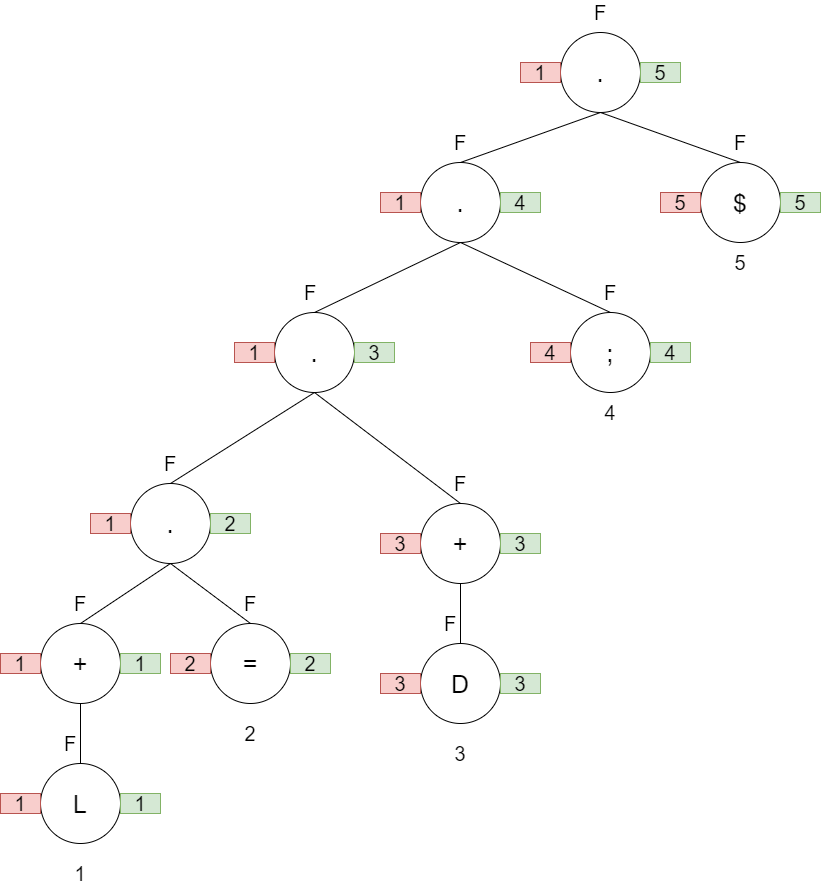

The diagram above was exported from draw.io. Its source (the exported page's mxGraphModel, read from the mxfile embedded in the PNG):
<mxGraphModel dx="2495" dy="2850" grid="1" gridSize="10" guides="1" tooltips="1" connect="1" arrows="1" fold="1" page="1" pageScale="1" pageWidth="850" pageHeight="1400" math="0" shadow="0">
  <root>
    <mxCell id="0" />
    <mxCell id="1" parent="0" />
    <mxCell id="gqLV-v61VRyd_s3w5Oix-1" value="&lt;font style=&quot;font-size: 25px&quot;&gt;L&lt;/font&gt;" style="ellipse;whiteSpace=wrap;html=1;aspect=fixed;" parent="1" vertex="1">
      <mxGeometry x="40" y="-379" width="80" height="80" as="geometry" />
    </mxCell>
    <mxCell id="gqLV-v61VRyd_s3w5Oix-3" value="&lt;font style=&quot;font-size: 25px&quot;&gt;+&lt;/font&gt;" style="ellipse;whiteSpace=wrap;html=1;aspect=fixed;" parent="1" vertex="1">
      <mxGeometry x="40" y="-519" width="80" height="80" as="geometry" />
    </mxCell>
    <mxCell id="gqLV-v61VRyd_s3w5Oix-6" value="" style="endArrow=none;html=1;exitX=0.5;exitY=0;exitDx=0;exitDy=0;entryX=0.5;entryY=1;entryDx=0;entryDy=0;" parent="1" source="gqLV-v61VRyd_s3w5Oix-1" target="gqLV-v61VRyd_s3w5Oix-3" edge="1">
      <mxGeometry width="50" height="50" relative="1" as="geometry">
        <mxPoint x="270" y="-399" as="sourcePoint" />
        <mxPoint x="320" y="-449" as="targetPoint" />
      </mxGeometry>
    </mxCell>
    <mxCell id="gqLV-v61VRyd_s3w5Oix-7" value="&lt;font style=&quot;font-size: 25px&quot;&gt;.&lt;/font&gt;" style="ellipse;whiteSpace=wrap;html=1;aspect=fixed;" parent="1" vertex="1">
      <mxGeometry x="130" y="-659" width="80" height="80" as="geometry" />
    </mxCell>
    <mxCell id="gqLV-v61VRyd_s3w5Oix-9" value="&lt;font style=&quot;font-size: 25px&quot;&gt;=&lt;/font&gt;" style="ellipse;whiteSpace=wrap;html=1;aspect=fixed;" parent="1" vertex="1">
      <mxGeometry x="210" y="-519" width="80" height="80" as="geometry" />
    </mxCell>
    <mxCell id="gqLV-v61VRyd_s3w5Oix-10" value="" style="endArrow=none;html=1;exitX=0.5;exitY=0;exitDx=0;exitDy=0;entryX=0.5;entryY=1;entryDx=0;entryDy=0;" parent="1" source="gqLV-v61VRyd_s3w5Oix-3" target="gqLV-v61VRyd_s3w5Oix-7" edge="1">
      <mxGeometry width="50" height="50" relative="1" as="geometry">
        <mxPoint x="280" y="-399" as="sourcePoint" />
        <mxPoint x="330" y="-449" as="targetPoint" />
      </mxGeometry>
    </mxCell>
    <mxCell id="gqLV-v61VRyd_s3w5Oix-14" value="" style="endArrow=none;html=1;entryX=0.5;entryY=1;entryDx=0;entryDy=0;exitX=0.5;exitY=0;exitDx=0;exitDy=0;" parent="1" source="gqLV-v61VRyd_s3w5Oix-9" target="gqLV-v61VRyd_s3w5Oix-7" edge="1">
      <mxGeometry width="50" height="50" relative="1" as="geometry">
        <mxPoint x="280" y="-399" as="sourcePoint" />
        <mxPoint x="330" y="-449" as="targetPoint" />
      </mxGeometry>
    </mxCell>
    <mxCell id="gqLV-v61VRyd_s3w5Oix-15" value="&lt;font style=&quot;font-size: 25px&quot;&gt;.&lt;/font&gt;" style="ellipse;whiteSpace=wrap;html=1;aspect=fixed;" parent="1" vertex="1">
      <mxGeometry x="274" y="-830" width="80" height="80" as="geometry" />
    </mxCell>
    <mxCell id="gqLV-v61VRyd_s3w5Oix-17" value="" style="endArrow=none;html=1;exitX=0.5;exitY=0;exitDx=0;exitDy=0;entryX=0.5;entryY=1;entryDx=0;entryDy=0;" parent="1" source="gqLV-v61VRyd_s3w5Oix-7" target="gqLV-v61VRyd_s3w5Oix-15" edge="1">
      <mxGeometry width="50" height="50" relative="1" as="geometry">
        <mxPoint x="280" y="-499" as="sourcePoint" />
        <mxPoint x="330" y="-549" as="targetPoint" />
      </mxGeometry>
    </mxCell>
    <mxCell id="gqLV-v61VRyd_s3w5Oix-46" value="&lt;font style=&quot;font-size: 20px&quot;&gt;1&lt;/font&gt;" style="text;html=1;strokeColor=none;fillColor=none;align=center;verticalAlign=middle;whiteSpace=wrap;rounded=0;" parent="1" vertex="1">
      <mxGeometry x="60" y="-279" width="40" height="20" as="geometry" />
    </mxCell>
    <mxCell id="gqLV-v61VRyd_s3w5Oix-47" value="&lt;font style=&quot;font-size: 20px&quot;&gt;2&lt;/font&gt;" style="text;html=1;strokeColor=none;fillColor=none;align=center;verticalAlign=middle;whiteSpace=wrap;rounded=0;" parent="1" vertex="1">
      <mxGeometry x="230" y="-419" width="40" height="20" as="geometry" />
    </mxCell>
    <mxCell id="gqLV-v61VRyd_s3w5Oix-57" value="&lt;font style=&quot;font-size: 20px&quot;&gt;F&lt;/font&gt;" style="text;html=1;strokeColor=none;fillColor=none;align=center;verticalAlign=middle;whiteSpace=wrap;rounded=0;" parent="1" vertex="1">
      <mxGeometry x="50" y="-409" width="40" height="20" as="geometry" />
    </mxCell>
    <mxCell id="gqLV-v61VRyd_s3w5Oix-59" value="&lt;font style=&quot;font-size: 20px&quot;&gt;F&lt;/font&gt;" style="text;html=1;strokeColor=none;fillColor=none;align=center;verticalAlign=middle;whiteSpace=wrap;rounded=0;" parent="1" vertex="1">
      <mxGeometry x="230" y="-549" width="40" height="20" as="geometry" />
    </mxCell>
    <mxCell id="gqLV-v61VRyd_s3w5Oix-67" value="&lt;font style=&quot;font-size: 20px&quot;&gt;F&lt;/font&gt;" style="text;html=1;strokeColor=none;fillColor=none;align=center;verticalAlign=middle;whiteSpace=wrap;rounded=0;" parent="1" vertex="1">
      <mxGeometry x="60" y="-549" width="40" height="20" as="geometry" />
    </mxCell>
    <mxCell id="gqLV-v61VRyd_s3w5Oix-68" value="&lt;font style=&quot;font-size: 20px&quot;&gt;F&lt;/font&gt;" style="text;html=1;strokeColor=none;fillColor=none;align=center;verticalAlign=middle;whiteSpace=wrap;rounded=0;" parent="1" vertex="1">
      <mxGeometry x="150" y="-689" width="40" height="20" as="geometry" />
    </mxCell>
    <mxCell id="gqLV-v61VRyd_s3w5Oix-76" value="&lt;font style=&quot;font-size: 20px&quot;&gt;1&lt;/font&gt;" style="text;html=1;strokeColor=#b85450;fillColor=#f8cecc;align=center;verticalAlign=middle;whiteSpace=wrap;rounded=0;" parent="1" vertex="1">
      <mxGeometry y="-349" width="40" height="20" as="geometry" />
    </mxCell>
    <mxCell id="gqLV-v61VRyd_s3w5Oix-77" value="&lt;font style=&quot;font-size: 20px&quot;&gt;2&lt;/font&gt;" style="text;html=1;strokeColor=#b85450;fillColor=#f8cecc;align=center;verticalAlign=middle;whiteSpace=wrap;rounded=0;" parent="1" vertex="1">
      <mxGeometry x="170" y="-489" width="40" height="20" as="geometry" />
    </mxCell>
    <mxCell id="gqLV-v61VRyd_s3w5Oix-84" value="&lt;font style=&quot;font-size: 20px&quot;&gt;1&lt;/font&gt;" style="text;html=1;strokeColor=#b85450;fillColor=#f8cecc;align=center;verticalAlign=middle;whiteSpace=wrap;rounded=0;" parent="1" vertex="1">
      <mxGeometry y="-489" width="40" height="20" as="geometry" />
    </mxCell>
    <mxCell id="gqLV-v61VRyd_s3w5Oix-85" value="&lt;font style=&quot;font-size: 20px&quot;&gt;1&lt;/font&gt;" style="text;html=1;strokeColor=#b85450;fillColor=#f8cecc;align=center;verticalAlign=middle;whiteSpace=wrap;rounded=0;" parent="1" vertex="1">
      <mxGeometry x="90" y="-629" width="40" height="20" as="geometry" />
    </mxCell>
    <mxCell id="gqLV-v61VRyd_s3w5Oix-93" value="&lt;font style=&quot;font-size: 20px&quot;&gt;1&lt;/font&gt;" style="text;html=1;strokeColor=#82b366;fillColor=#d5e8d4;align=center;verticalAlign=middle;whiteSpace=wrap;rounded=0;" parent="1" vertex="1">
      <mxGeometry x="120" y="-349" width="40" height="20" as="geometry" />
    </mxCell>
    <mxCell id="gqLV-v61VRyd_s3w5Oix-94" value="&lt;font style=&quot;font-size: 20px&quot;&gt;2&lt;/font&gt;" style="text;html=1;strokeColor=#82b366;fillColor=#d5e8d4;align=center;verticalAlign=middle;whiteSpace=wrap;rounded=0;" parent="1" vertex="1">
      <mxGeometry x="290" y="-489" width="40" height="20" as="geometry" />
    </mxCell>
    <mxCell id="gqLV-v61VRyd_s3w5Oix-101" value="&lt;font style=&quot;font-size: 20px&quot;&gt;1&lt;/font&gt;" style="text;html=1;strokeColor=#82b366;fillColor=#d5e8d4;align=center;verticalAlign=middle;whiteSpace=wrap;rounded=0;" parent="1" vertex="1">
      <mxGeometry x="120" y="-489" width="40" height="20" as="geometry" />
    </mxCell>
    <mxCell id="gqLV-v61VRyd_s3w5Oix-102" value="&lt;font style=&quot;font-size: 20px&quot;&gt;2&lt;/font&gt;" style="text;html=1;strokeColor=#82b366;fillColor=#d5e8d4;align=center;verticalAlign=middle;whiteSpace=wrap;rounded=0;" parent="1" vertex="1">
      <mxGeometry x="210" y="-629" width="40" height="20" as="geometry" />
    </mxCell>
    <mxCell id="gIU7N0bv8n1S-m3dim3R-3" value="&lt;font style=&quot;font-size: 25px&quot;&gt;D&lt;/font&gt;" style="ellipse;whiteSpace=wrap;html=1;aspect=fixed;" vertex="1" parent="1">
      <mxGeometry x="420" y="-499" width="80" height="80" as="geometry" />
    </mxCell>
    <mxCell id="gIU7N0bv8n1S-m3dim3R-4" value="&lt;font style=&quot;font-size: 25px&quot;&gt;+&lt;/font&gt;" style="ellipse;whiteSpace=wrap;html=1;aspect=fixed;" vertex="1" parent="1">
      <mxGeometry x="420" y="-639" width="80" height="80" as="geometry" />
    </mxCell>
    <mxCell id="gIU7N0bv8n1S-m3dim3R-5" value="" style="endArrow=none;html=1;exitX=0.5;exitY=0;exitDx=0;exitDy=0;entryX=0.5;entryY=1;entryDx=0;entryDy=0;" edge="1" parent="1" source="gIU7N0bv8n1S-m3dim3R-3" target="gIU7N0bv8n1S-m3dim3R-4">
      <mxGeometry width="50" height="50" relative="1" as="geometry">
        <mxPoint x="650" y="-519" as="sourcePoint" />
        <mxPoint x="700" y="-569" as="targetPoint" />
      </mxGeometry>
    </mxCell>
    <mxCell id="gIU7N0bv8n1S-m3dim3R-6" value="&lt;font style=&quot;font-size: 20px&quot;&gt;3&lt;/font&gt;" style="text;html=1;strokeColor=none;fillColor=none;align=center;verticalAlign=middle;whiteSpace=wrap;rounded=0;" vertex="1" parent="1">
      <mxGeometry x="440" y="-399" width="40" height="20" as="geometry" />
    </mxCell>
    <mxCell id="gIU7N0bv8n1S-m3dim3R-7" value="&lt;font style=&quot;font-size: 20px&quot;&gt;F&lt;/font&gt;" style="text;html=1;strokeColor=none;fillColor=none;align=center;verticalAlign=middle;whiteSpace=wrap;rounded=0;" vertex="1" parent="1">
      <mxGeometry x="430" y="-529" width="40" height="20" as="geometry" />
    </mxCell>
    <mxCell id="gIU7N0bv8n1S-m3dim3R-8" value="&lt;font style=&quot;font-size: 20px&quot;&gt;F&lt;/font&gt;" style="text;html=1;strokeColor=none;fillColor=none;align=center;verticalAlign=middle;whiteSpace=wrap;rounded=0;" vertex="1" parent="1">
      <mxGeometry x="440" y="-669" width="40" height="20" as="geometry" />
    </mxCell>
    <mxCell id="gIU7N0bv8n1S-m3dim3R-9" value="&lt;font style=&quot;font-size: 20px&quot;&gt;3&lt;/font&gt;" style="text;html=1;strokeColor=#b85450;fillColor=#f8cecc;align=center;verticalAlign=middle;whiteSpace=wrap;rounded=0;" vertex="1" parent="1">
      <mxGeometry x="380" y="-469" width="40" height="20" as="geometry" />
    </mxCell>
    <mxCell id="gIU7N0bv8n1S-m3dim3R-10" value="&lt;font style=&quot;font-size: 20px&quot;&gt;3&lt;/font&gt;" style="text;html=1;strokeColor=#b85450;fillColor=#f8cecc;align=center;verticalAlign=middle;whiteSpace=wrap;rounded=0;" vertex="1" parent="1">
      <mxGeometry x="380" y="-609" width="40" height="20" as="geometry" />
    </mxCell>
    <mxCell id="gIU7N0bv8n1S-m3dim3R-11" value="&lt;font style=&quot;font-size: 20px&quot;&gt;3&lt;/font&gt;" style="text;html=1;strokeColor=#82b366;fillColor=#d5e8d4;align=center;verticalAlign=middle;whiteSpace=wrap;rounded=0;" vertex="1" parent="1">
      <mxGeometry x="500" y="-469" width="40" height="20" as="geometry" />
    </mxCell>
    <mxCell id="gIU7N0bv8n1S-m3dim3R-12" value="&lt;font style=&quot;font-size: 20px&quot;&gt;3&lt;/font&gt;" style="text;html=1;strokeColor=#82b366;fillColor=#d5e8d4;align=center;verticalAlign=middle;whiteSpace=wrap;rounded=0;" vertex="1" parent="1">
      <mxGeometry x="500" y="-609" width="40" height="20" as="geometry" />
    </mxCell>
    <mxCell id="gIU7N0bv8n1S-m3dim3R-14" value="" style="endArrow=none;html=1;entryX=0.5;entryY=1;entryDx=0;entryDy=0;exitX=0.5;exitY=0;exitDx=0;exitDy=0;" edge="1" parent="1" source="gIU7N0bv8n1S-m3dim3R-4" target="gqLV-v61VRyd_s3w5Oix-15">
      <mxGeometry width="50" height="50" relative="1" as="geometry">
        <mxPoint x="160" y="-500" as="sourcePoint" />
        <mxPoint x="210" y="-550" as="targetPoint" />
      </mxGeometry>
    </mxCell>
    <mxCell id="gIU7N0bv8n1S-m3dim3R-15" value="&lt;font style=&quot;font-size: 25px&quot;&gt;.&lt;/font&gt;" style="ellipse;whiteSpace=wrap;html=1;aspect=fixed;" vertex="1" parent="1">
      <mxGeometry x="420" y="-980" width="80" height="80" as="geometry" />
    </mxCell>
    <mxCell id="gIU7N0bv8n1S-m3dim3R-16" value="" style="endArrow=none;html=1;entryX=0.5;entryY=1;entryDx=0;entryDy=0;exitX=0.5;exitY=0;exitDx=0;exitDy=0;" edge="1" parent="1" source="gqLV-v61VRyd_s3w5Oix-15" target="gIU7N0bv8n1S-m3dim3R-15">
      <mxGeometry width="50" height="50" relative="1" as="geometry">
        <mxPoint x="160" y="-700" as="sourcePoint" />
        <mxPoint x="210" y="-750" as="targetPoint" />
      </mxGeometry>
    </mxCell>
    <mxCell id="gIU7N0bv8n1S-m3dim3R-17" value="&lt;font style=&quot;font-size: 25px&quot;&gt;;&lt;/font&gt;" style="ellipse;whiteSpace=wrap;html=1;aspect=fixed;" vertex="1" parent="1">
      <mxGeometry x="570" y="-830" width="80" height="80" as="geometry" />
    </mxCell>
    <mxCell id="gIU7N0bv8n1S-m3dim3R-18" value="" style="endArrow=none;html=1;entryX=0.5;entryY=1;entryDx=0;entryDy=0;exitX=0.5;exitY=0;exitDx=0;exitDy=0;" edge="1" parent="1" source="gIU7N0bv8n1S-m3dim3R-17" target="gIU7N0bv8n1S-m3dim3R-15">
      <mxGeometry width="50" height="50" relative="1" as="geometry">
        <mxPoint x="324" y="-820" as="sourcePoint" />
        <mxPoint x="470" y="-890" as="targetPoint" />
      </mxGeometry>
    </mxCell>
    <mxCell id="gIU7N0bv8n1S-m3dim3R-20" value="&lt;font style=&quot;font-size: 25px&quot;&gt;.&lt;/font&gt;" style="ellipse;whiteSpace=wrap;html=1;aspect=fixed;" vertex="1" parent="1">
      <mxGeometry x="560" y="-1110" width="80" height="80" as="geometry" />
    </mxCell>
    <mxCell id="gIU7N0bv8n1S-m3dim3R-21" value="&lt;font style=&quot;font-size: 25px&quot;&gt;$&lt;/font&gt;" style="ellipse;whiteSpace=wrap;html=1;aspect=fixed;" vertex="1" parent="1">
      <mxGeometry x="700" y="-980" width="80" height="80" as="geometry" />
    </mxCell>
    <mxCell id="gIU7N0bv8n1S-m3dim3R-22" value="" style="endArrow=none;html=1;entryX=0.5;entryY=1;entryDx=0;entryDy=0;exitX=0.5;exitY=0;exitDx=0;exitDy=0;" edge="1" parent="1" source="gIU7N0bv8n1S-m3dim3R-21" target="gIU7N0bv8n1S-m3dim3R-20">
      <mxGeometry width="50" height="50" relative="1" as="geometry">
        <mxPoint x="464" y="-950" as="sourcePoint" />
        <mxPoint x="610" y="-1020" as="targetPoint" />
      </mxGeometry>
    </mxCell>
    <mxCell id="gIU7N0bv8n1S-m3dim3R-23" value="" style="endArrow=none;html=1;entryX=0.5;entryY=0;entryDx=0;entryDy=0;" edge="1" parent="1" target="gIU7N0bv8n1S-m3dim3R-15">
      <mxGeometry width="50" height="50" relative="1" as="geometry">
        <mxPoint x="600" y="-1030" as="sourcePoint" />
        <mxPoint x="610" y="-1020" as="targetPoint" />
      </mxGeometry>
    </mxCell>
    <mxCell id="gIU7N0bv8n1S-m3dim3R-24" value="&lt;font style=&quot;font-size: 20px&quot;&gt;4&lt;/font&gt;" style="text;html=1;strokeColor=none;fillColor=none;align=center;verticalAlign=middle;whiteSpace=wrap;rounded=0;" vertex="1" parent="1">
      <mxGeometry x="590" y="-740" width="40" height="20" as="geometry" />
    </mxCell>
    <mxCell id="gIU7N0bv8n1S-m3dim3R-25" value="&lt;font style=&quot;font-size: 20px&quot;&gt;5&lt;/font&gt;" style="text;html=1;strokeColor=none;fillColor=none;align=center;verticalAlign=middle;whiteSpace=wrap;rounded=0;" vertex="1" parent="1">
      <mxGeometry x="720" y="-890" width="40" height="20" as="geometry" />
    </mxCell>
    <mxCell id="gIU7N0bv8n1S-m3dim3R-26" value="&lt;font style=&quot;font-size: 20px&quot;&gt;4&lt;/font&gt;" style="text;html=1;strokeColor=#b85450;fillColor=#f8cecc;align=center;verticalAlign=middle;whiteSpace=wrap;rounded=0;" vertex="1" parent="1">
      <mxGeometry x="530" y="-800" width="40" height="20" as="geometry" />
    </mxCell>
    <mxCell id="gIU7N0bv8n1S-m3dim3R-27" value="&lt;font style=&quot;font-size: 20px&quot;&gt;4&lt;/font&gt;" style="text;html=1;strokeColor=#82b366;fillColor=#d5e8d4;align=center;verticalAlign=middle;whiteSpace=wrap;rounded=0;" vertex="1" parent="1">
      <mxGeometry x="650" y="-800" width="40" height="20" as="geometry" />
    </mxCell>
    <mxCell id="gIU7N0bv8n1S-m3dim3R-28" value="&lt;font style=&quot;font-size: 20px&quot;&gt;5&lt;/font&gt;" style="text;html=1;strokeColor=#b85450;fillColor=#f8cecc;align=center;verticalAlign=middle;whiteSpace=wrap;rounded=0;" vertex="1" parent="1">
      <mxGeometry x="660" y="-950" width="40" height="20" as="geometry" />
    </mxCell>
    <mxCell id="gIU7N0bv8n1S-m3dim3R-29" value="&lt;font style=&quot;font-size: 20px&quot;&gt;5&lt;/font&gt;" style="text;html=1;strokeColor=#82b366;fillColor=#d5e8d4;align=center;verticalAlign=middle;whiteSpace=wrap;rounded=0;" vertex="1" parent="1">
      <mxGeometry x="780" y="-950" width="40" height="20" as="geometry" />
    </mxCell>
    <mxCell id="gIU7N0bv8n1S-m3dim3R-30" value="&lt;font style=&quot;font-size: 20px&quot;&gt;F&lt;/font&gt;" style="text;html=1;strokeColor=none;fillColor=none;align=center;verticalAlign=middle;whiteSpace=wrap;rounded=0;" vertex="1" parent="1">
      <mxGeometry x="590" y="-860" width="40" height="20" as="geometry" />
    </mxCell>
    <mxCell id="gIU7N0bv8n1S-m3dim3R-31" value="&lt;font style=&quot;font-size: 20px&quot;&gt;F&lt;/font&gt;" style="text;html=1;strokeColor=none;fillColor=none;align=center;verticalAlign=middle;whiteSpace=wrap;rounded=0;" vertex="1" parent="1">
      <mxGeometry x="720" y="-1010" width="40" height="20" as="geometry" />
    </mxCell>
    <mxCell id="gIU7N0bv8n1S-m3dim3R-32" value="&lt;font style=&quot;font-size: 20px&quot;&gt;F&lt;/font&gt;" style="text;html=1;strokeColor=none;fillColor=none;align=center;verticalAlign=middle;whiteSpace=wrap;rounded=0;" vertex="1" parent="1">
      <mxGeometry x="290" y="-860" width="40" height="20" as="geometry" />
    </mxCell>
    <mxCell id="gIU7N0bv8n1S-m3dim3R-33" value="&lt;font style=&quot;font-size: 20px&quot;&gt;F&lt;/font&gt;" style="text;html=1;strokeColor=none;fillColor=none;align=center;verticalAlign=middle;whiteSpace=wrap;rounded=0;" vertex="1" parent="1">
      <mxGeometry x="440" y="-1010" width="40" height="20" as="geometry" />
    </mxCell>
    <mxCell id="gIU7N0bv8n1S-m3dim3R-34" value="&lt;font style=&quot;font-size: 20px&quot;&gt;F&lt;/font&gt;" style="text;html=1;strokeColor=none;fillColor=none;align=center;verticalAlign=middle;whiteSpace=wrap;rounded=0;" vertex="1" parent="1">
      <mxGeometry x="580" y="-1140" width="40" height="20" as="geometry" />
    </mxCell>
    <mxCell id="gIU7N0bv8n1S-m3dim3R-35" value="&lt;font style=&quot;font-size: 20px&quot;&gt;1&lt;/font&gt;" style="text;html=1;strokeColor=#b85450;fillColor=#f8cecc;align=center;verticalAlign=middle;whiteSpace=wrap;rounded=0;" vertex="1" parent="1">
      <mxGeometry x="234" y="-800" width="40" height="20" as="geometry" />
    </mxCell>
    <mxCell id="gIU7N0bv8n1S-m3dim3R-36" value="&lt;font style=&quot;font-size: 20px&quot;&gt;1&lt;/font&gt;" style="text;html=1;strokeColor=#b85450;fillColor=#f8cecc;align=center;verticalAlign=middle;whiteSpace=wrap;rounded=0;" vertex="1" parent="1">
      <mxGeometry x="380" y="-950" width="40" height="20" as="geometry" />
    </mxCell>
    <mxCell id="gIU7N0bv8n1S-m3dim3R-37" value="&lt;font style=&quot;font-size: 20px&quot;&gt;1&lt;/font&gt;" style="text;html=1;strokeColor=#b85450;fillColor=#f8cecc;align=center;verticalAlign=middle;whiteSpace=wrap;rounded=0;" vertex="1" parent="1">
      <mxGeometry x="520" y="-1080" width="40" height="20" as="geometry" />
    </mxCell>
    <mxCell id="gIU7N0bv8n1S-m3dim3R-38" value="&lt;font style=&quot;font-size: 20px&quot;&gt;3&lt;/font&gt;" style="text;html=1;strokeColor=#82b366;fillColor=#d5e8d4;align=center;verticalAlign=middle;whiteSpace=wrap;rounded=0;" vertex="1" parent="1">
      <mxGeometry x="354" y="-800" width="40" height="20" as="geometry" />
    </mxCell>
    <mxCell id="gIU7N0bv8n1S-m3dim3R-39" value="&lt;font style=&quot;font-size: 20px&quot;&gt;4&lt;/font&gt;" style="text;html=1;strokeColor=#82b366;fillColor=#d5e8d4;align=center;verticalAlign=middle;whiteSpace=wrap;rounded=0;" vertex="1" parent="1">
      <mxGeometry x="500" y="-950" width="40" height="20" as="geometry" />
    </mxCell>
    <mxCell id="gIU7N0bv8n1S-m3dim3R-40" value="&lt;font style=&quot;font-size: 20px&quot;&gt;5&lt;/font&gt;" style="text;html=1;strokeColor=#82b366;fillColor=#d5e8d4;align=center;verticalAlign=middle;whiteSpace=wrap;rounded=0;" vertex="1" parent="1">
      <mxGeometry x="640" y="-1080" width="40" height="20" as="geometry" />
    </mxCell>
  </root>
</mxGraphModel>